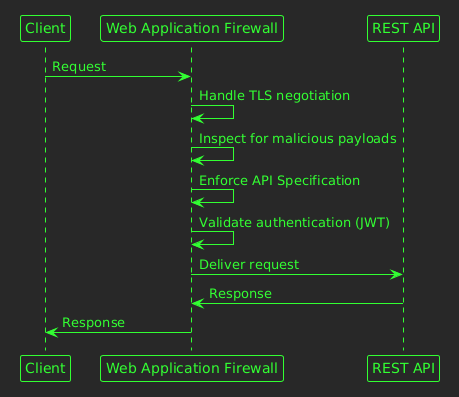

The diagram above was rendered by PlantUML. Its source (embedded in the PNG):
@startuml
!theme crt-green
participant "Client" as client
participant "Web Application Firewall" as waf
participant "REST API" as rest
client -> waf : Request
waf -> waf : Handle TLS negotiation
waf -> waf : Inspect for malicious payloads
waf -> waf : Enforce API Specification
waf -> waf : Validate authentication (JWT)
waf -> rest : Deliver request
rest -> waf : Response
waf -> client : Response
@enduml